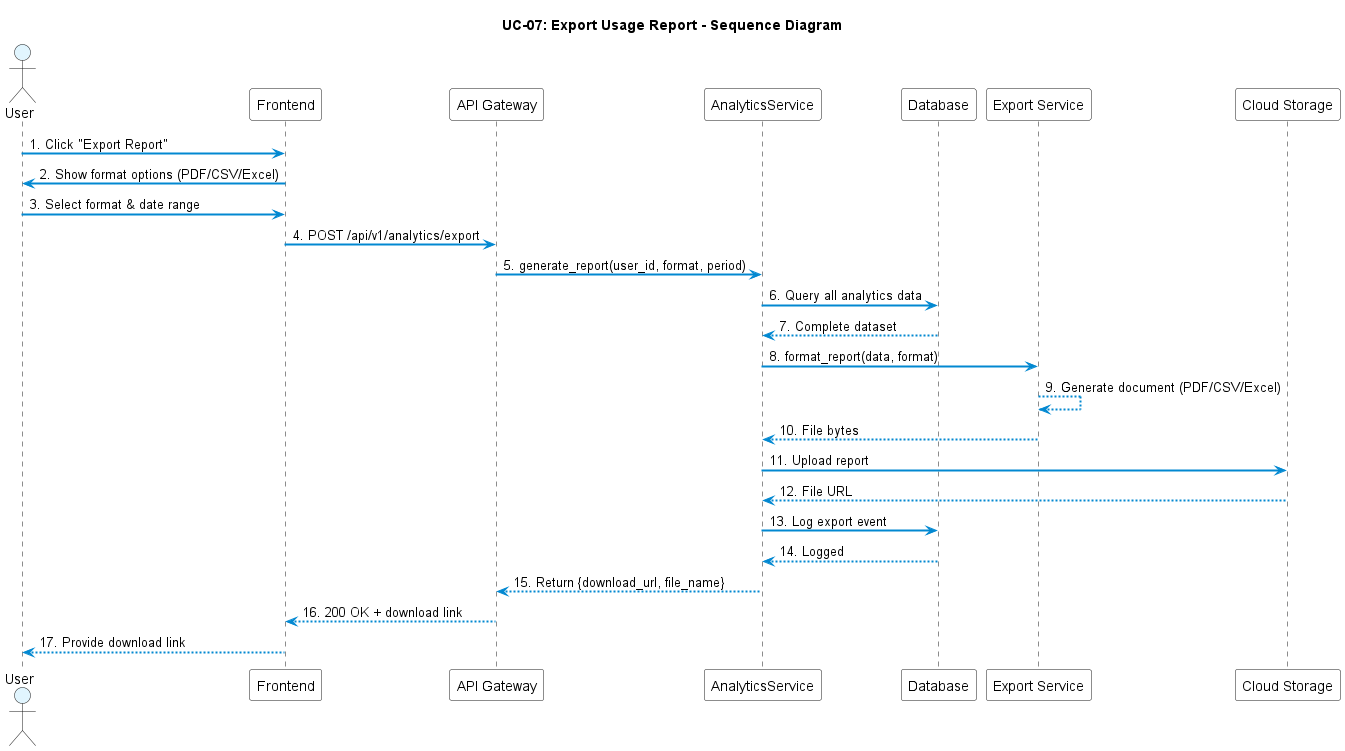

The diagram above was rendered by PlantUML. Its source (embedded in the PNG):
@startuml UC-07_Export_Report

title UC-07: Export Usage Report - Sequence Diagram

skinparam SequenceArrowThickness 2
skinparam SequenceArrowColor #0288D1
skinparam ActorBackgroundColor #E1F5FE
skinparam ParticipantBackgroundColor #FFFFFF

actor User
participant Frontend
participant "API Gateway" as API
participant AnalyticsService
participant Database as DB
participant "Export Service" as ExportSvc
participant "Cloud Storage" as Storage

User -> Frontend: 1. Click "Export Report"
Frontend -> User: 2. Show format options (PDF/CSV/Excel)
User -> Frontend: 3. Select format & date range
Frontend -> API: 4. POST /api/v1/analytics/export
API -> AnalyticsService: 5. generate_report(user_id, format, period)
AnalyticsService -> DB: 6. Query all analytics data
DB --> AnalyticsService: 7. Complete dataset
AnalyticsService -> ExportSvc: 8. format_report(data, format)
ExportSvc --> ExportSvc: 9. Generate document (PDF/CSV/Excel)
ExportSvc --> AnalyticsService: 10. File bytes
AnalyticsService -> Storage: 11. Upload report
Storage --> AnalyticsService: 12. File URL
AnalyticsService -> DB: 13. Log export event
DB --> AnalyticsService: 14. Logged
AnalyticsService --> API: 15. Return {download_url, file_name}
API --> Frontend: 16. 200 OK + download link
Frontend --> User: 17. Provide download link

@enduml